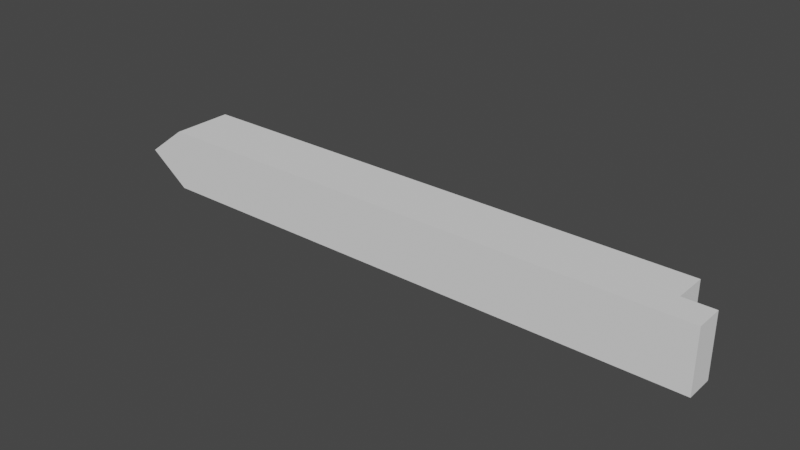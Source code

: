 # Source: BalkSideHalf.blend  (saved by Blender 2.82.7; exported with 4.5.12 LTS)
import bpy
from mathutils import Matrix  # noqa: F401  (used for matrix-valued properties, if any)

bpy.ops.wm.read_factory_settings(use_empty=True)
scene = bpy.context.scene
scene.name = 'Scene'

# ---- collections
col_collection = bpy.data.collections.new('Collection'); scene.collection.children.link(col_collection)

# ---- world
world_world = bpy.data.worlds.new('World'); scene.world = world_world
world_world.use_nodes = True; world_world.node_tree.nodes.clear()
_N = world_world.node_tree.nodes; _L = world_world.node_tree.links
n0 = _N.new('ShaderNodeOutputWorld'); n0.name = 'World Output'; n0.location = (300, 300)
n1 = _N.new('ShaderNodeBackground'); n1.name = 'Background'; n1.location = (10, 300)
n1.inputs[0].default_value = (0.05088, 0.05088, 0.05088, 1.0)
_L.new(n1.outputs[0], n0.inputs[0])
n0.is_active_output = True
world_world.color = (0.05088, 0.05088, 0.05088)
world_world.use_sun_shadow = False
world_world.sun_shadow_jitter_overblur = 0.0

# ---- meshes
me_sidebalkhalf = bpy.data.meshes.new('SIdeBalkHalf')
me_sidebalkhalf.from_pydata([(-1.256, 0.1402, -0.137), (-1.256, -0.1339, -0.137), (-1.256, 0.1402, 0.137), (-1.256, -0.1339, 0.137), (1.113, -0.007881, 0.137), (1.113, -0.007881, -0.137), (1.113, 0.1402, 0.137), (1.113, 0.1402, -0.137), (-1.441, -0.1339, -2.603e-08), (-1.441, 0.1402, -2.603e-08), (1.249, -0.007881, 0.137), (1.249, -0.1339, 0.137), (1.249, -0.1339, -0.137), (1.249, -0.007881, -0.137)], [], [(1, 3, 8), (1, 12, 11, 3), (1, 0, 7, 5, 13, 12), (4, 5, 7, 6), (6, 7, 0, 2), (5, 4, 10, 13), (2, 0, 9), (0, 1, 8, 9), (3, 2, 9, 8), (10, 11, 12, 13), (11, 10, 4, 6, 2, 3)])
_uv = me_sidebalkhalf.uv_layers.new(name='UVMap')
_uv.uv.foreach_set('vector', [0.03424, 0.4745, 0.03424, 0.5255, -0.0001031, 0.5, 0.03424, 0.4745, 0.5, 0.4745, 0.5, 0.5255, 0.03424, 0.5255, 0.03424, 0.4709, 0.03424, 0.5218, 0.4746, 0.5218, 0.4746, 0.4943, 0.5, 0.4943, 0.5, 0.4709, 0.4943, 0.5255, 0.4943, 0.4745, 0.5218, 0.4745, 0.5218, 0.5255, 0.4746, 0.5255, 0.4746, 0.4745, 0.03424, 0.4745, 0.03424, 0.5255, 0.4746, 0.4745, 0.4746, 0.5255, 0.5, 0.5255, 0.5, 0.4745, 0.03424, 0.5255, 0.03424, 0.4745, -0.0001031, 0.5, 0.03424, 0.5218, 0.03424, 0.4709, -0.0001031, 0.4709, -0.0001031, 0.5218, 0.03424, 0.4709, 0.03424, 0.5218, -0.0001031, 0.5218, -0.0001031, 0.4709, 0.5086, 0.1227, 0.5086, 0.1149, 0.4914, 0.1149, 0.4914, 0.1227, 0.5, 0.4709, 0.5, 0.4943, 0.4746, 0.4943, 0.4746, 0.5218, 0.03424, 0.5218, 0.03424, 0.4709])
me_sidebalkhalf.use_remesh_fix_poles = True
me_sidebalkhalf.use_remesh_preserve_attributes = False
me_sidebalkhalf.use_mirror_vertex_groups = False
me_sidebalkhalf.update()

# ---- objects
ob_sidebalkhalf = bpy.data.objects.new('SIdeBalkHalf', me_sidebalkhalf)

# ---- transforms, parenting, visibility, modifiers, constraints
ob_sidebalkhalf.location = (0.0, 0.0, 0.0)
ob_sidebalkhalf.lineart.crease_threshold = 0.0

# ---- collection membership
col_collection.objects.link(ob_sidebalkhalf)

# ---- scene / render settings (as saved in the file)
scene.frame_start = 1; scene.frame_end = 250; scene.frame_set(1)
scene.render.engine = 'BLENDER_EEVEE_NEXT'
scene.cycles.use_denoising = False
scene.cycles.samples = 128
scene.cycles.sampling_pattern = 'TABULATED_SOBOL'
scene.cycles.use_adaptive_sampling = False
scene.cycles.use_light_tree = False
scene.view_settings.view_transform = 'Filmic'
bpy.context.view_layer.update()

# ---- added for rendering (the .blend has no active camera and no usable light): camera, sun
cam_auto = bpy.data.cameras.new('AutoCamera')
cam_auto.lens = 50.0
cam_auto.sensor_width = 36.0
cam_auto.clip_end = 1000.0
ob_auto_camera = bpy.data.objects.new('AutoCamera', cam_auto)
scene.collection.objects.link(ob_auto_camera)
ob_auto_camera.location = (2.41929, -3.01504, 2.01213)
ob_auto_camera.rotation_euler = (1.09748, -7.21219e-08, 0.694738)
scene.camera = ob_auto_camera
light_auto_sun = bpy.data.lights.new('AutoSun', 'SUN')
light_auto_sun.energy = 3.0
light_auto_sun.angle = 0.0523599
ob_auto_sun = bpy.data.objects.new('AutoSun', light_auto_sun)
scene.collection.objects.link(ob_auto_sun)
ob_auto_sun.rotation_euler = (0.872665, 0.174533, 0.523599)
bpy.context.view_layer.update()
